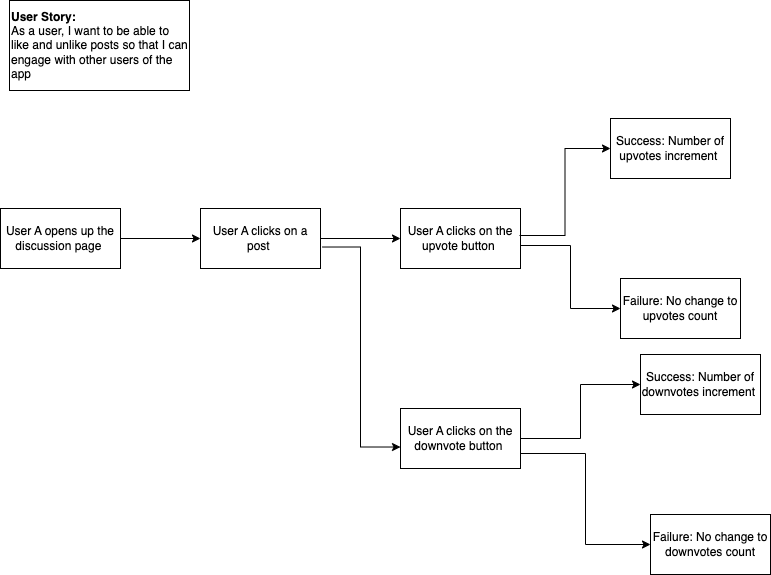

The diagram above was exported from draw.io. Its source (the exported page's mxGraphModel, read from the mxfile embedded in the PNG):
<mxGraphModel dx="1194" dy="648" grid="1" gridSize="10" guides="1" tooltips="1" connect="1" arrows="1" fold="1" page="1" pageScale="1" pageWidth="1100" pageHeight="1700" math="0" shadow="0">
  <root>
    <mxCell id="0" />
    <mxCell id="1" parent="0" />
    <mxCell id="i41pxAfnABDrElotgYDI-1" value="&lt;b&gt;User Story:&lt;/b&gt;&lt;br&gt;As a user, I want to be able to like and unlike posts so that I can engage with other users of the app" style="rounded=0;whiteSpace=wrap;html=1;align=left;" parent="1" vertex="1">
      <mxGeometry x="9" y="22" width="180" height="90" as="geometry" />
    </mxCell>
    <mxCell id="xHSJg82QTpJW5I50FucC-3" value="" style="edgeStyle=orthogonalEdgeStyle;rounded=0;orthogonalLoop=1;jettySize=auto;html=1;" parent="1" source="xHSJg82QTpJW5I50FucC-1" target="xHSJg82QTpJW5I50FucC-2" edge="1">
      <mxGeometry relative="1" as="geometry" />
    </mxCell>
    <mxCell id="xHSJg82QTpJW5I50FucC-1" value="User A opens up the discussion page&amp;nbsp;" style="rounded=0;whiteSpace=wrap;html=1;" parent="1" vertex="1">
      <mxGeometry y="230" width="120" height="60" as="geometry" />
    </mxCell>
    <mxCell id="xHSJg82QTpJW5I50FucC-5" value="" style="edgeStyle=orthogonalEdgeStyle;rounded=0;orthogonalLoop=1;jettySize=auto;html=1;" parent="1" target="xHSJg82QTpJW5I50FucC-4" edge="1">
      <mxGeometry relative="1" as="geometry">
        <mxPoint x="320" y="260" as="sourcePoint" />
      </mxGeometry>
    </mxCell>
    <mxCell id="xHSJg82QTpJW5I50FucC-2" value="User A clicks on a post&amp;nbsp;" style="rounded=0;whiteSpace=wrap;html=1;" parent="1" vertex="1">
      <mxGeometry x="200" y="230" width="120" height="60" as="geometry" />
    </mxCell>
    <mxCell id="xHSJg82QTpJW5I50FucC-4" value="User A clicks on the upvote button&amp;nbsp;" style="rounded=0;whiteSpace=wrap;html=1;" parent="1" vertex="1">
      <mxGeometry x="400" y="230" width="120" height="60" as="geometry" />
    </mxCell>
    <mxCell id="xHSJg82QTpJW5I50FucC-6" value="" style="edgeStyle=orthogonalEdgeStyle;rounded=0;orthogonalLoop=1;jettySize=auto;html=1;entryX=0;entryY=0.642;entryDx=0;entryDy=0;entryPerimeter=0;exitX=1.017;exitY=0.642;exitDx=0;exitDy=0;exitPerimeter=0;" parent="1" source="xHSJg82QTpJW5I50FucC-2" target="xHSJg82QTpJW5I50FucC-7" edge="1">
      <mxGeometry relative="1" as="geometry">
        <mxPoint x="330" y="270" as="sourcePoint" />
        <mxPoint x="360" y="390" as="targetPoint" />
      </mxGeometry>
    </mxCell>
    <mxCell id="xHSJg82QTpJW5I50FucC-7" value="User A clicks on the downvote button&amp;nbsp;" style="rounded=0;whiteSpace=wrap;html=1;" parent="1" vertex="1">
      <mxGeometry x="400" y="430" width="120" height="60" as="geometry" />
    </mxCell>
    <mxCell id="xHSJg82QTpJW5I50FucC-10" value="" style="edgeStyle=orthogonalEdgeStyle;rounded=0;orthogonalLoop=1;jettySize=auto;html=1;entryX=0;entryY=0.5;entryDx=0;entryDy=0;" parent="1" target="xHSJg82QTpJW5I50FucC-11" edge="1">
      <mxGeometry relative="1" as="geometry">
        <mxPoint x="519" y="257" as="sourcePoint" />
        <mxPoint x="599" y="257" as="targetPoint" />
      </mxGeometry>
    </mxCell>
    <mxCell id="xHSJg82QTpJW5I50FucC-11" value="Success: Number of upvotes increment&amp;nbsp;" style="rounded=0;whiteSpace=wrap;html=1;" parent="1" vertex="1">
      <mxGeometry x="610" y="140" width="120" height="60" as="geometry" />
    </mxCell>
    <mxCell id="xHSJg82QTpJW5I50FucC-12" value="" style="edgeStyle=orthogonalEdgeStyle;rounded=0;orthogonalLoop=1;jettySize=auto;html=1;entryX=0;entryY=0.5;entryDx=0;entryDy=0;" parent="1" target="xHSJg82QTpJW5I50FucC-13" edge="1">
      <mxGeometry relative="1" as="geometry">
        <mxPoint x="520" y="267" as="sourcePoint" />
        <mxPoint x="570" y="350" as="targetPoint" />
      </mxGeometry>
    </mxCell>
    <mxCell id="xHSJg82QTpJW5I50FucC-13" value="Failure: No change to upvotes count" style="rounded=0;whiteSpace=wrap;html=1;" parent="1" vertex="1">
      <mxGeometry x="620" y="300" width="120" height="60" as="geometry" />
    </mxCell>
    <mxCell id="xHSJg82QTpJW5I50FucC-16" value="" style="edgeStyle=orthogonalEdgeStyle;rounded=0;orthogonalLoop=1;jettySize=auto;html=1;entryX=0;entryY=0.5;entryDx=0;entryDy=0;exitX=1;exitY=0.5;exitDx=0;exitDy=0;" parent="1" source="xHSJg82QTpJW5I50FucC-7" target="xHSJg82QTpJW5I50FucC-17" edge="1">
      <mxGeometry relative="1" as="geometry">
        <mxPoint x="549" y="493" as="sourcePoint" />
        <mxPoint x="629" y="493" as="targetPoint" />
      </mxGeometry>
    </mxCell>
    <mxCell id="xHSJg82QTpJW5I50FucC-17" value="Success: Number of downvotes increment&amp;nbsp;" style="rounded=0;whiteSpace=wrap;html=1;" parent="1" vertex="1">
      <mxGeometry x="640" y="376" width="120" height="60" as="geometry" />
    </mxCell>
    <mxCell id="xHSJg82QTpJW5I50FucC-18" value="" style="edgeStyle=orthogonalEdgeStyle;rounded=0;orthogonalLoop=1;jettySize=auto;html=1;entryX=0;entryY=0.5;entryDx=0;entryDy=0;exitX=1;exitY=0.75;exitDx=0;exitDy=0;" parent="1" source="xHSJg82QTpJW5I50FucC-7" target="xHSJg82QTpJW5I50FucC-19" edge="1">
      <mxGeometry relative="1" as="geometry">
        <mxPoint x="550" y="503" as="sourcePoint" />
        <mxPoint x="600" y="586" as="targetPoint" />
      </mxGeometry>
    </mxCell>
    <mxCell id="xHSJg82QTpJW5I50FucC-19" value="Failure: No change to downvotes count" style="rounded=0;whiteSpace=wrap;html=1;" parent="1" vertex="1">
      <mxGeometry x="650" y="536" width="120" height="60" as="geometry" />
    </mxCell>
  </root>
</mxGraphModel>